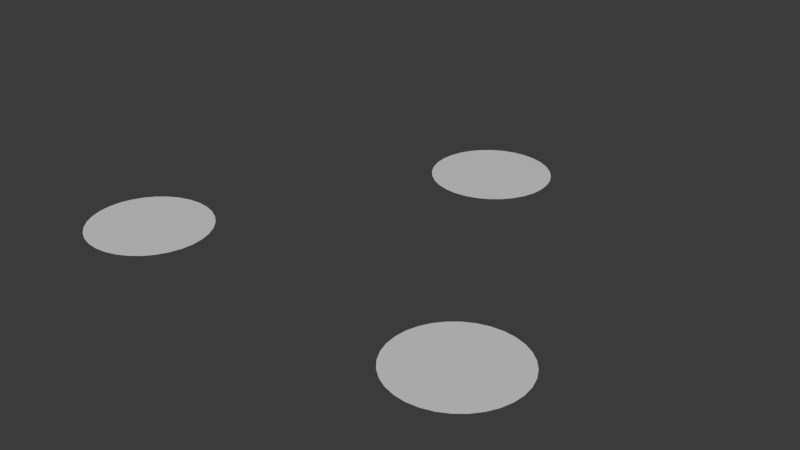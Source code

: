 # Source: skySymbol.blend  (saved by Blender 4.3.34; exported with 4.5.12 LTS)
import bpy
from mathutils import Matrix  # noqa: F401  (used for matrix-valued properties, if any)

bpy.ops.wm.read_factory_settings(use_empty=True)
scene = bpy.context.scene
scene.name = 'Scene'

# ---- collections
col_collection = bpy.data.collections.new('Collection'); scene.collection.children.link(col_collection)

# ---- materials (node trees are filled in below, after node groups)
mat_sky_symbol = bpy.data.materials.new('sky symbol')

# ---- material node trees
mat_sky_symbol.use_nodes = True; mat_sky_symbol.node_tree.nodes.clear()
_N = mat_sky_symbol.node_tree.nodes; _L = mat_sky_symbol.node_tree.links
n0 = _N.new('ShaderNodeBsdfPrincipled'); n0.name = 'Principled BSDF'; n0.location = (10, 300)
n1 = _N.new('ShaderNodeOutputMaterial'); n1.name = 'Material Output'; n1.location = (300, 300)
_L.new(n0.outputs[0], n1.inputs[0])
n1.is_active_output = True

# ---- world
world_world = bpy.data.worlds.new('World'); scene.world = world_world
world_world.use_nodes = True; world_world.node_tree.nodes.clear()
_N = world_world.node_tree.nodes; _L = world_world.node_tree.links
n0 = _N.new('ShaderNodeOutputWorld'); n0.name = 'World Output'; n0.location = (300, 300)
n1 = _N.new('ShaderNodeBackground'); n1.name = 'Background'; n1.location = (10, 300)
n1.inputs[0].default_value = (0.05088, 0.05088, 0.05088, 1.0)
_L.new(n1.outputs[0], n0.inputs[0])
n0.is_active_output = True
world_world.color = (0.05088, 0.05088, 0.05088)
world_world.sun_shadow_jitter_overblur = 0.0

# ---- meshes
me_circle_001 = bpy.data.meshes.new('Circle.001')
me_circle_001.from_pydata([(-2.918, -3.904, 0.0), (-3.113, -3.923, 0.0), (-3.301, -3.98, 0.0), (-3.474, -4.072, 0.0), (-3.626, -4.197, 0.0), (-3.75, -4.348, 0.0), (-3.842, -4.521, 0.0), (-3.899, -4.709, 0.0), (-3.918, -4.904, 0.0), (-3.899, -5.099, 0.0), (-3.842, -5.286, 0.0), (-3.75, -5.459, 0.0), (-3.626, -5.611, 0.0), (-3.474, -5.735, 0.0), (-3.301, -5.828, 0.0), (-3.113, -5.884, 0.0), (-2.918, -5.904, 0.0), (-2.723, -5.884, 0.0), (-2.536, -5.828, 0.0), (-2.363, -5.735, 0.0), (-2.211, -5.611, 0.0), (-2.087, -5.459, 0.0), (-1.995, -5.286, 0.0), (-1.938, -5.099, 0.0), (-1.918, -4.904, 0.0), (-1.938, -4.709, 0.0), (-1.995, -4.521, 0.0), (-2.087, -4.348, 0.0), (-2.211, -4.197, 0.0), (-2.363, -4.072, 0.0), (-2.536, -3.98, 0.0), (-2.723, -3.923, 0.0), (2.998, -3.904, 0.0), (3.193, -3.923, 0.0), (3.38, -3.98, 0.0), (3.553, -4.072, 0.0), (3.705, -4.197, 0.0), (3.829, -4.348, 0.0), (3.921, -4.521, 0.0), (3.978, -4.709, 0.0), (3.998, -4.904, 0.0), (3.978, -5.099, 0.0), (3.921, -5.286, 0.0), (3.829, -5.459, 0.0), (3.705, -5.611, 0.0), (3.553, -5.735, 0.0), (3.38, -5.828, 0.0), (3.193, -5.884, 0.0), (2.998, -5.904, 0.0), (2.802, -5.884, 0.0), (2.615, -5.828, 0.0), (2.442, -5.735, 0.0), (2.29, -5.611, 0.0), (2.166, -5.459, 0.0), (2.074, -5.286, 0.0), (2.017, -5.099, 0.0), (1.998, -4.904, 0.0), (2.017, -4.709, 0.0), (2.074, -4.521, 0.0), (2.166, -4.348, 0.0), (2.29, -4.197, 0.0), (2.442, -4.072, 0.0), (2.615, -3.98, 0.0), (2.802, -3.923, 0.0), (0.0, 1.0, 0.0), (-0.1951, 0.9808, 0.0), (-0.3827, 0.9239, 0.0), (-0.5556, 0.8315, 0.0), (-0.7071, 0.7071, 0.0), (-0.8315, 0.5556, 0.0), (-0.9239, 0.3827, 0.0), (-0.9808, 0.1951, 0.0), (-1.0, 0.0, 0.0), (-0.9808, -0.1951, 0.0), (-0.9239, -0.3827, 0.0), (-0.8315, -0.5556, 0.0), (-0.7071, -0.7071, 0.0), (-0.5556, -0.8315, 0.0), (-0.3827, -0.9239, 0.0), (-0.1951, -0.9808, 0.0), (0.0, -1.0, 0.0), (0.1951, -0.9808, 0.0), (0.3827, -0.9239, 0.0), (0.5556, -0.8315, 0.0), (0.7071, -0.7071, 0.0), (0.8315, -0.5556, 0.0), (0.9239, -0.3827, 0.0), (0.9808, -0.1951, 0.0), (1.0, 0.0, 0.0), (0.9808, 0.1951, 0.0), (0.9239, 0.3827, 0.0), (0.8315, 0.5556, 0.0), (0.7071, 0.7071, 0.0), (0.5556, 0.8315, 0.0), (0.3827, 0.9239, 0.0), (0.1951, 0.9808, 0.0)], [], [(1, 2, 3, 4, 5, 6, 7, 8, 9, 10, 11, 12, 13, 14, 15, 16, 17, 18, 19, 20, 21, 22, 23, 24, 25, 26, 27, 28, 29, 30, 31, 0), (33, 32, 63, 62, 61, 60, 59, 58, 57, 56, 55, 54, 53, 52, 51, 50, 49, 48, 47, 46, 45, 44, 43, 42, 41, 40, 39, 38, 37, 36, 35, 34), (65, 66, 67, 68, 69, 70, 71, 72, 73, 74, 75, 76, 77, 78, 79, 80, 81, 82, 83, 84, 85, 86, 87, 88, 89, 90, 91, 92, 93, 94, 95, 64)])
_uv = me_circle_001.uv_layers.new(name='UVMap')
_uv.uv.foreach_set('vector', [0.0, 0.0, 0.0, 0.0, 0.0, 0.0, 0.0, 0.0, 0.0, 0.0, 0.0, 0.0, 0.0, 0.0, 0.0, 0.0, 0.0, 0.0, 0.0, 0.0, 0.0, 0.0, 0.0, 0.0, 0.0, 0.0, 0.0, 0.0, 0.0, 0.0, 0.0, 0.0, 0.0, 0.0, 0.0, 0.0, 0.0, 0.0, 0.0, 0.0, 0.0, 0.0, 0.0, 0.0, 0.0, 0.0, 0.0, 0.0, 0.0, 0.0, 0.0, 0.0, 0.0, 0.0, 0.0, 0.0, 0.0, 0.0, 0.0, 0.0, 0.0, 0.0, 0.0, 0.0, 0.0, 0.0, 0.0, 0.0, 0.0, 0.0, 0.0, 0.0, 0.0, 0.0, 0.0, 0.0, 0.0, 0.0, 0.0, 0.0, 0.0, 0.0, 0.0, 0.0, 0.0, 0.0, 0.0, 0.0, 0.0, 0.0, 0.0, 0.0, 0.0, 0.0, 0.0, 0.0, 0.0, 0.0, 0.0, 0.0, 0.0, 0.0, 0.0, 0.0, 0.0, 0.0, 0.0, 0.0, 0.0, 0.0, 0.0, 0.0, 0.0, 0.0, 0.0, 0.0, 0.0, 0.0, 0.0, 0.0, 0.0, 0.0, 0.0, 0.0, 0.0, 0.0, 0.0, 0.0, 0.0, 0.0, 0.0, 0.0, 0.0, 0.0, 0.0, 0.0, 0.0, 0.0, 0.0, 0.0, 0.0, 0.0, 0.0, 0.0, 0.0, 0.0, 0.0, 0.0, 0.0, 0.0, 0.0, 0.0, 0.0, 0.0, 0.0, 0.0, 0.0, 0.0, 0.0, 0.0, 0.0, 0.0, 0.0, 0.0, 0.0, 0.0, 0.0, 0.0, 0.0, 0.0, 0.0, 0.0, 0.0, 0.0, 0.0, 0.0, 0.0, 0.0, 0.0, 0.0, 0.0, 0.0, 0.0, 0.0, 0.0, 0.0, 0.0, 0.0, 0.0, 0.0, 0.0, 0.0])
me_circle_001.materials.append(mat_sky_symbol)
me_circle_001.update()

# ---- objects
ob_circle_001 = bpy.data.objects.new('Circle.001', me_circle_001)

# ---- transforms, parenting, visibility, modifiers, constraints
ob_circle_001.location = (0.0, 0.0, 0.0)

# ---- collection membership
col_collection.objects.link(ob_circle_001)

# ---- scene / render settings (as saved in the file)
scene.frame_start = 1; scene.frame_end = 250; scene.frame_set(1)
scene.render.engine = 'BLENDER_EEVEE_NEXT'
bpy.context.view_layer.update()

# ---- added for rendering (the .blend has no active camera and no usable light): camera, sun
cam_auto = bpy.data.cameras.new('AutoCamera')
cam_auto.lens = 50.0
cam_auto.sensor_width = 36.0
cam_auto.clip_end = 1000.0
ob_auto_camera = bpy.data.objects.new('AutoCamera', cam_auto)
scene.collection.objects.link(ob_auto_camera)
ob_auto_camera.location = (9.75763, -14.1135, 7.77445)
ob_auto_camera.rotation_euler = (1.09748, -7.21219e-08, 0.694738)
scene.camera = ob_auto_camera
light_auto_sun = bpy.data.lights.new('AutoSun', 'SUN')
light_auto_sun.energy = 3.0
light_auto_sun.angle = 0.0523599
ob_auto_sun = bpy.data.objects.new('AutoSun', light_auto_sun)
scene.collection.objects.link(ob_auto_sun)
ob_auto_sun.rotation_euler = (0.872665, 0.174533, 0.523599)
bpy.context.view_layer.update()
